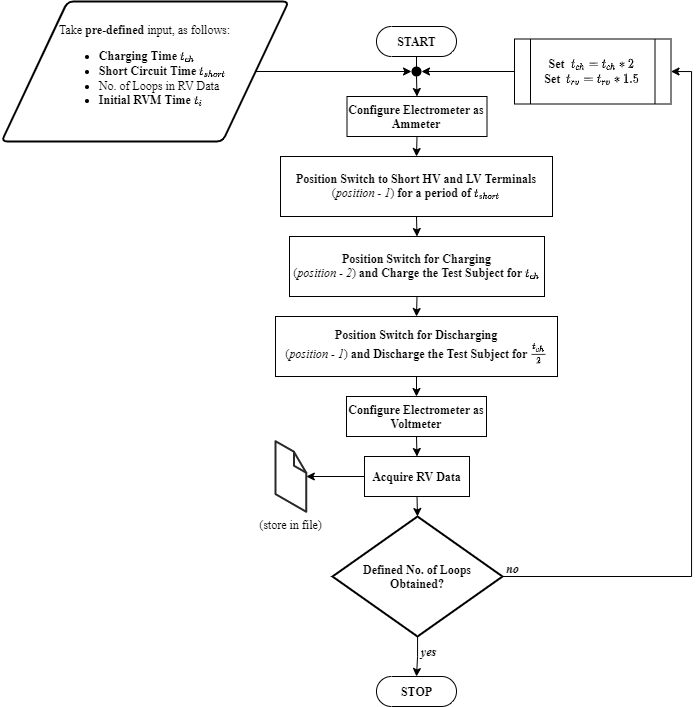

The diagram above was exported from draw.io. Its source (the exported page's mxGraphModel, read from the mxfile embedded in the PNG):
<mxGraphModel dx="1221" dy="714" grid="1" gridSize="10" guides="1" tooltips="1" connect="1" arrows="1" fold="1" page="1" pageScale="1" pageWidth="850" pageHeight="1100" math="1" shadow="0">
  <root>
    <mxCell id="0" />
    <mxCell id="1" parent="0" />
    <mxCell id="yI4gBb63AVbnXlnAZogm-63" style="edgeStyle=orthogonalEdgeStyle;rounded=0;orthogonalLoop=1;jettySize=auto;html=1;exitX=0.5;exitY=0.5;exitDx=0;exitDy=15;exitPerimeter=0;entryX=0.5;entryY=0;entryDx=0;entryDy=0;fontFamily=Times New Roman;fontColor=#000000;" parent="1" source="wUnA9KUwUA9nB9uJFMX9-1" target="wUnA9KUwUA9nB9uJFMX9-2" edge="1">
      <mxGeometry relative="1" as="geometry" />
    </mxCell>
    <mxCell id="wUnA9KUwUA9nB9uJFMX9-1" value="&lt;b&gt;START&lt;/b&gt;" style="html=1;dashed=0;whitespace=wrap;shape=mxgraph.dfd.start;fontFamily=Times New Roman;" parent="1" vertex="1">
      <mxGeometry x="385" y="40" width="80" height="30" as="geometry" />
    </mxCell>
    <mxCell id="yI4gBb63AVbnXlnAZogm-64" style="edgeStyle=orthogonalEdgeStyle;rounded=0;orthogonalLoop=1;jettySize=auto;html=1;exitX=0.5;exitY=1;exitDx=0;exitDy=0;entryX=0.5;entryY=0;entryDx=0;entryDy=0;fontFamily=Times New Roman;fontColor=#000000;" parent="1" source="wUnA9KUwUA9nB9uJFMX9-2" target="wUnA9KUwUA9nB9uJFMX9-11" edge="1">
      <mxGeometry relative="1" as="geometry" />
    </mxCell>
    <mxCell id="wUnA9KUwUA9nB9uJFMX9-2" value="Configure Electrometer as Ammeter" style="rounded=0;whiteSpace=wrap;html=1;fontStyle=1;fontFamily=Times New Roman;" parent="1" vertex="1">
      <mxGeometry x="355.5" y="110" width="140" height="40" as="geometry" />
    </mxCell>
    <mxCell id="wUnA9KUwUA9nB9uJFMX9-4" value="" style="shape=ellipse;strokeColor=none;html=1;fillColor=#000000;fontFamily=Times New Roman;" parent="1" vertex="1">
      <mxGeometry x="420" y="80" width="10" height="10" as="geometry" />
    </mxCell>
    <mxCell id="yI4gBb63AVbnXlnAZogm-65" style="edgeStyle=orthogonalEdgeStyle;rounded=0;orthogonalLoop=1;jettySize=auto;html=1;exitX=0.5;exitY=1;exitDx=0;exitDy=0;entryX=0.5;entryY=0;entryDx=0;entryDy=0;fontFamily=Times New Roman;fontColor=#000000;" parent="1" source="wUnA9KUwUA9nB9uJFMX9-11" target="wUnA9KUwUA9nB9uJFMX9-17" edge="1">
      <mxGeometry relative="1" as="geometry" />
    </mxCell>
    <mxCell id="wUnA9KUwUA9nB9uJFMX9-11" value="&lt;b&gt;Position Switch to Short HV and LV Terminals&lt;br&gt;&lt;/b&gt;(&lt;i&gt;position - 1&lt;/i&gt;) &lt;b&gt;for a period of &lt;/b&gt;\(t_{short}\)" style="rounded=0;whiteSpace=wrap;html=1;fontFamily=Times New Roman;" parent="1" vertex="1">
      <mxGeometry x="289" y="170" width="272" height="60" as="geometry" />
    </mxCell>
    <mxCell id="yI4gBb63AVbnXlnAZogm-66" style="edgeStyle=orthogonalEdgeStyle;rounded=0;orthogonalLoop=1;jettySize=auto;html=1;exitX=0.5;exitY=1;exitDx=0;exitDy=0;entryX=0.5;entryY=0;entryDx=0;entryDy=0;fontFamily=Times New Roman;fontColor=#000000;" parent="1" source="wUnA9KUwUA9nB9uJFMX9-17" target="yI4gBb63AVbnXlnAZogm-8" edge="1">
      <mxGeometry relative="1" as="geometry" />
    </mxCell>
    <mxCell id="wUnA9KUwUA9nB9uJFMX9-17" value="&lt;b&gt;Position Switch for Charging&lt;br&gt;&lt;/b&gt;(&lt;i&gt;position - 2&lt;/i&gt;) &lt;b&gt;and Charge the Test Subject for &lt;/b&gt;\(t_{ch}\)" style="rounded=0;whiteSpace=wrap;html=1;fontFamily=Times New Roman;" parent="1" vertex="1">
      <mxGeometry x="298" y="250" width="255" height="60" as="geometry" />
    </mxCell>
    <mxCell id="yI4gBb63AVbnXlnAZogm-67" style="edgeStyle=orthogonalEdgeStyle;rounded=0;orthogonalLoop=1;jettySize=auto;html=1;exitX=0.5;exitY=1;exitDx=0;exitDy=0;entryX=0.5;entryY=0;entryDx=0;entryDy=0;fontFamily=Times New Roman;fontColor=#000000;" parent="1" source="yI4gBb63AVbnXlnAZogm-8" target="yI4gBb63AVbnXlnAZogm-16" edge="1">
      <mxGeometry relative="1" as="geometry" />
    </mxCell>
    <mxCell id="yI4gBb63AVbnXlnAZogm-8" value="&lt;b&gt;Position Switch for Discharging&lt;br&gt;&lt;/b&gt;(&lt;i&gt;position - 1&lt;/i&gt;)&amp;nbsp;&lt;b&gt;and Discharge the Test Subject for&amp;nbsp;&lt;/b&gt;\(\frac{t_{ch}}{2}\)" style="rounded=0;whiteSpace=wrap;html=1;fontFamily=Times New Roman;" parent="1" vertex="1">
      <mxGeometry x="284" y="330" width="282" height="60" as="geometry" />
    </mxCell>
    <mxCell id="yI4gBb63AVbnXlnAZogm-68" style="edgeStyle=orthogonalEdgeStyle;rounded=0;orthogonalLoop=1;jettySize=auto;html=1;exitX=0.5;exitY=1;exitDx=0;exitDy=0;entryX=0.5;entryY=0;entryDx=0;entryDy=0;fontFamily=Times New Roman;fontColor=#000000;" parent="1" source="yI4gBb63AVbnXlnAZogm-16" target="yI4gBb63AVbnXlnAZogm-27" edge="1">
      <mxGeometry relative="1" as="geometry" />
    </mxCell>
    <mxCell id="yI4gBb63AVbnXlnAZogm-16" value="Configure Electrometer as Voltmeter" style="rounded=0;whiteSpace=wrap;html=1;fontStyle=1;fontFamily=Times New Roman;" parent="1" vertex="1">
      <mxGeometry x="355" y="410" width="140" height="40" as="geometry" />
    </mxCell>
    <mxCell id="yI4gBb63AVbnXlnAZogm-37" value="" style="edgeStyle=orthogonalEdgeStyle;rounded=0;orthogonalLoop=1;jettySize=auto;html=1;fontFamily=Times New Roman;" parent="1" source="yI4gBb63AVbnXlnAZogm-27" target="yI4gBb63AVbnXlnAZogm-36" edge="1">
      <mxGeometry relative="1" as="geometry" />
    </mxCell>
    <mxCell id="yI4gBb63AVbnXlnAZogm-70" style="edgeStyle=orthogonalEdgeStyle;rounded=0;orthogonalLoop=1;jettySize=auto;html=1;exitX=0.5;exitY=1;exitDx=0;exitDy=0;entryX=0.5;entryY=0;entryDx=0;entryDy=0;entryPerimeter=0;fontFamily=Times New Roman;fontColor=#000000;" parent="1" source="yI4gBb63AVbnXlnAZogm-27" target="yI4gBb63AVbnXlnAZogm-40" edge="1">
      <mxGeometry relative="1" as="geometry" />
    </mxCell>
    <mxCell id="yI4gBb63AVbnXlnAZogm-27" value="Acquire RV Data" style="rounded=0;whiteSpace=wrap;html=1;fontStyle=1;fontFamily=Times New Roman;" parent="1" vertex="1">
      <mxGeometry x="373" y="470" width="105" height="40" as="geometry" />
    </mxCell>
    <mxCell id="yI4gBb63AVbnXlnAZogm-36" value="(store in file)" style="verticalLabelPosition=bottom;html=1;verticalAlign=top;strokeWidth=1;align=center;outlineConnect=0;dashed=0;outlineConnect=0;shape=mxgraph.aws3d.file;aspect=fixed;strokeColor=#292929;fillColor=none;fontFamily=Times New Roman;" parent="1" vertex="1">
      <mxGeometry x="284" y="454.7" width="30.8" height="70.6" as="geometry" />
    </mxCell>
    <mxCell id="yI4gBb63AVbnXlnAZogm-45" value="" style="edgeStyle=orthogonalEdgeStyle;rounded=0;orthogonalLoop=1;jettySize=auto;html=1;fontFamily=Times New Roman;" parent="1" source="yI4gBb63AVbnXlnAZogm-40" target="yI4gBb63AVbnXlnAZogm-44" edge="1">
      <mxGeometry relative="1" as="geometry" />
    </mxCell>
    <mxCell id="yI4gBb63AVbnXlnAZogm-51" style="edgeStyle=orthogonalEdgeStyle;rounded=0;orthogonalLoop=1;jettySize=auto;html=1;exitX=1;exitY=0.5;exitDx=0;exitDy=0;exitPerimeter=0;entryX=1;entryY=0.5;entryDx=0;entryDy=0;fontFamily=Times New Roman;" parent="1" source="yI4gBb63AVbnXlnAZogm-40" target="yI4gBb63AVbnXlnAZogm-52" edge="1">
      <mxGeometry relative="1" as="geometry">
        <mxPoint x="720" y="150" as="targetPoint" />
        <Array as="points">
          <mxPoint x="700" y="590" />
          <mxPoint x="700" y="85" />
        </Array>
      </mxGeometry>
    </mxCell>
    <mxCell id="yI4gBb63AVbnXlnAZogm-40" value="Defined No. of Loops&lt;br&gt;Obtained?" style="strokeWidth=2;html=1;shape=mxgraph.flowchart.decision;whiteSpace=wrap;fontStyle=1;fontFamily=Times New Roman;" parent="1" vertex="1">
      <mxGeometry x="341" y="530" width="170" height="120" as="geometry" />
    </mxCell>
    <mxCell id="yI4gBb63AVbnXlnAZogm-44" value="&lt;b&gt;STOP&lt;/b&gt;" style="html=1;dashed=0;whitespace=wrap;shape=mxgraph.dfd.start;fontFamily=Times New Roman;" parent="1" vertex="1">
      <mxGeometry x="385" y="690" width="80" height="30" as="geometry" />
    </mxCell>
    <mxCell id="yI4gBb63AVbnXlnAZogm-46" value="&lt;i&gt;yes&lt;/i&gt;" style="text;html=1;strokeColor=none;fillColor=none;align=center;verticalAlign=middle;whiteSpace=wrap;rounded=0;fontFamily=Times New Roman;fontStyle=1" parent="1" vertex="1">
      <mxGeometry x="424.5" y="660" width="25" height="10" as="geometry" />
    </mxCell>
    <mxCell id="yI4gBb63AVbnXlnAZogm-50" value="&lt;i&gt;no&lt;/i&gt;" style="text;html=1;strokeColor=none;fillColor=none;align=center;verticalAlign=middle;whiteSpace=wrap;rounded=0;fontFamily=Times New Roman;fontStyle=1" parent="1" vertex="1">
      <mxGeometry x="509" y="577" width="25" height="10" as="geometry" />
    </mxCell>
    <mxCell id="yI4gBb63AVbnXlnAZogm-53" value="" style="edgeStyle=orthogonalEdgeStyle;rounded=0;orthogonalLoop=1;jettySize=auto;html=1;fontFamily=Times New Roman;" parent="1" source="yI4gBb63AVbnXlnAZogm-52" target="wUnA9KUwUA9nB9uJFMX9-4" edge="1">
      <mxGeometry relative="1" as="geometry" />
    </mxCell>
    <mxCell id="yI4gBb63AVbnXlnAZogm-52" value="Set&amp;nbsp; \(t_{ch} = t_{ch} * 2\)&lt;br&gt;Set&amp;nbsp; \(t_{rv} = t_{rv} * 1.5\)" style="shape=process;whiteSpace=wrap;html=1;backgroundOutline=1;fillColor=none;align=center;fontStyle=1;fontFamily=Times New Roman;" parent="1" vertex="1">
      <mxGeometry x="523" y="52.5" width="156.5" height="65" as="geometry" />
    </mxCell>
    <mxCell id="yI4gBb63AVbnXlnAZogm-62" style="edgeStyle=orthogonalEdgeStyle;rounded=0;orthogonalLoop=1;jettySize=auto;html=1;exitX=1;exitY=0.5;exitDx=0;exitDy=0;entryX=0;entryY=0.5;entryDx=0;entryDy=0;fontFamily=Times New Roman;fontColor=#000000;" parent="1" source="yI4gBb63AVbnXlnAZogm-60" target="wUnA9KUwUA9nB9uJFMX9-4" edge="1">
      <mxGeometry relative="1" as="geometry" />
    </mxCell>
    <mxCell id="yI4gBb63AVbnXlnAZogm-60" value="Take &lt;b&gt;pre-defined &lt;/b&gt;input, as follows:&lt;br&gt;&lt;ul&gt;&lt;li style=&quot;text-align: left&quot;&gt;&lt;b&gt;Charging Time &lt;/b&gt;\(t_{ch}\)&lt;/li&gt;&lt;li style=&quot;text-align: left&quot;&gt;&lt;b&gt;Short Circuit Time &lt;/b&gt;\(t_{short}\)&lt;/li&gt;&lt;li style=&quot;text-align: left&quot;&gt;No. of Loops in RV Data&lt;/li&gt;&lt;li style=&quot;text-align: left&quot;&gt;&lt;b&gt;Initial RVM Time &lt;/b&gt;\(t_i\)&lt;/li&gt;&lt;/ul&gt;" style="shape=parallelogram;html=1;strokeWidth=2;perimeter=parallelogramPerimeter;whiteSpace=wrap;rounded=1;arcSize=12;size=0.23;fontFamily=Times New Roman;fillColor=none;align=center;" parent="1" vertex="1">
      <mxGeometry x="10" y="15" width="287.2" height="140" as="geometry" />
    </mxCell>
  </root>
</mxGraphModel>